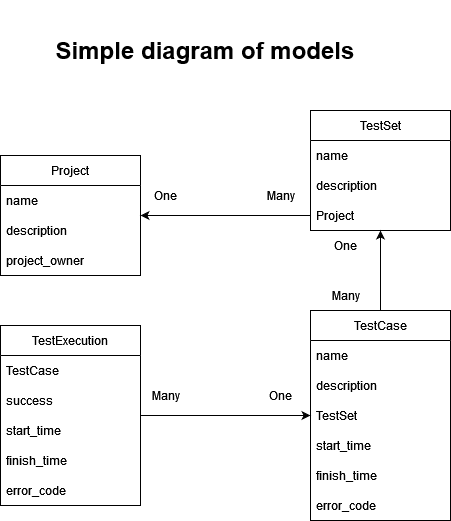

The diagram above was exported from draw.io. Its source (the exported page's mxGraphModel, read from the mxfile embedded in the PNG):
<mxGraphModel dx="855" dy="1132" grid="1" gridSize="10" guides="1" tooltips="1" connect="1" arrows="1" fold="1" page="1" pageScale="1" pageWidth="850" pageHeight="1100" math="0" shadow="0" extFonts="Permanent Marker^https://fonts.googleapis.com/css?family=Permanent+Marker">
  <root>
    <mxCell id="0" />
    <mxCell id="1" parent="0" />
    <mxCell id="YJHRBUtJpjxgZWYZYIQi-1" value="Project" style="swimlane;fontStyle=0;childLayout=stackLayout;horizontal=1;startSize=30;horizontalStack=0;resizeParent=1;resizeParentMax=0;resizeLast=0;collapsible=1;marginBottom=0;" vertex="1" parent="1">
      <mxGeometry x="190" y="345" width="140" height="120" as="geometry" />
    </mxCell>
    <mxCell id="YJHRBUtJpjxgZWYZYIQi-2" value="name" style="text;strokeColor=none;fillColor=none;align=left;verticalAlign=middle;spacingLeft=4;spacingRight=4;overflow=hidden;points=[[0,0.5],[1,0.5]];portConstraint=eastwest;rotatable=0;" vertex="1" parent="YJHRBUtJpjxgZWYZYIQi-1">
      <mxGeometry y="30" width="140" height="30" as="geometry" />
    </mxCell>
    <mxCell id="YJHRBUtJpjxgZWYZYIQi-3" value="description    " style="text;strokeColor=none;fillColor=none;align=left;verticalAlign=middle;spacingLeft=4;spacingRight=4;overflow=hidden;points=[[0,0.5],[1,0.5]];portConstraint=eastwest;rotatable=0;" vertex="1" parent="YJHRBUtJpjxgZWYZYIQi-1">
      <mxGeometry y="60" width="140" height="30" as="geometry" />
    </mxCell>
    <mxCell id="YJHRBUtJpjxgZWYZYIQi-4" value="project_owner" style="text;strokeColor=none;fillColor=none;align=left;verticalAlign=middle;spacingLeft=4;spacingRight=4;overflow=hidden;points=[[0,0.5],[1,0.5]];portConstraint=eastwest;rotatable=0;" vertex="1" parent="YJHRBUtJpjxgZWYZYIQi-1">
      <mxGeometry y="90" width="140" height="30" as="geometry" />
    </mxCell>
    <mxCell id="YJHRBUtJpjxgZWYZYIQi-5" value="&lt;h1&gt;Simple diagram of models&lt;/h1&gt;" style="text;html=1;align=center;verticalAlign=middle;whiteSpace=wrap;rounded=0;perimeterSpacing=0;glass=0;fillColor=none;" vertex="1" parent="1">
      <mxGeometry x="220" y="190" width="350" height="100" as="geometry" />
    </mxCell>
    <mxCell id="YJHRBUtJpjxgZWYZYIQi-19" style="edgeStyle=orthogonalEdgeStyle;rounded=0;orthogonalLoop=1;jettySize=auto;html=1;" edge="1" parent="1" source="YJHRBUtJpjxgZWYZYIQi-7" target="YJHRBUtJpjxgZWYZYIQi-13">
      <mxGeometry relative="1" as="geometry" />
    </mxCell>
    <mxCell id="YJHRBUtJpjxgZWYZYIQi-7" value="TestExecution" style="swimlane;fontStyle=0;childLayout=stackLayout;horizontal=1;startSize=30;horizontalStack=0;resizeParent=1;resizeParentMax=0;resizeLast=0;collapsible=1;marginBottom=0;" vertex="1" parent="1">
      <mxGeometry x="190" y="515" width="140" height="180" as="geometry" />
    </mxCell>
    <mxCell id="YJHRBUtJpjxgZWYZYIQi-8" value="TestCase" style="text;strokeColor=none;fillColor=none;align=left;verticalAlign=middle;spacingLeft=4;spacingRight=4;overflow=hidden;points=[[0,0.5],[1,0.5]];portConstraint=eastwest;rotatable=0;" vertex="1" parent="YJHRBUtJpjxgZWYZYIQi-7">
      <mxGeometry y="30" width="140" height="30" as="geometry" />
    </mxCell>
    <mxCell id="YJHRBUtJpjxgZWYZYIQi-12" value="success" style="text;strokeColor=none;fillColor=none;align=left;verticalAlign=middle;spacingLeft=4;spacingRight=4;overflow=hidden;points=[[0,0.5],[1,0.5]];portConstraint=eastwest;rotatable=0;" vertex="1" parent="YJHRBUtJpjxgZWYZYIQi-7">
      <mxGeometry y="60" width="140" height="30" as="geometry" />
    </mxCell>
    <mxCell id="YJHRBUtJpjxgZWYZYIQi-9" value="start_time" style="text;strokeColor=none;fillColor=none;align=left;verticalAlign=middle;spacingLeft=4;spacingRight=4;overflow=hidden;points=[[0,0.5],[1,0.5]];portConstraint=eastwest;rotatable=0;" vertex="1" parent="YJHRBUtJpjxgZWYZYIQi-7">
      <mxGeometry y="90" width="140" height="30" as="geometry" />
    </mxCell>
    <mxCell id="YJHRBUtJpjxgZWYZYIQi-10" value="finish_time" style="text;strokeColor=none;fillColor=none;align=left;verticalAlign=middle;spacingLeft=4;spacingRight=4;overflow=hidden;points=[[0,0.5],[1,0.5]];portConstraint=eastwest;rotatable=0;" vertex="1" parent="YJHRBUtJpjxgZWYZYIQi-7">
      <mxGeometry y="120" width="140" height="30" as="geometry" />
    </mxCell>
    <mxCell id="YJHRBUtJpjxgZWYZYIQi-11" value="error_code" style="text;strokeColor=none;fillColor=none;align=left;verticalAlign=middle;spacingLeft=4;spacingRight=4;overflow=hidden;points=[[0,0.5],[1,0.5]];portConstraint=eastwest;rotatable=0;" vertex="1" parent="YJHRBUtJpjxgZWYZYIQi-7">
      <mxGeometry y="150" width="140" height="30" as="geometry" />
    </mxCell>
    <mxCell id="YJHRBUtJpjxgZWYZYIQi-30" style="edgeStyle=orthogonalEdgeStyle;rounded=0;orthogonalLoop=1;jettySize=auto;html=1;entryX=0.5;entryY=1;entryDx=0;entryDy=0;" edge="1" parent="1" source="YJHRBUtJpjxgZWYZYIQi-13" target="YJHRBUtJpjxgZWYZYIQi-20">
      <mxGeometry relative="1" as="geometry" />
    </mxCell>
    <mxCell id="YJHRBUtJpjxgZWYZYIQi-13" value="TestCase" style="swimlane;fontStyle=0;childLayout=stackLayout;horizontal=1;startSize=30;horizontalStack=0;resizeParent=1;resizeParentMax=0;resizeLast=0;collapsible=1;marginBottom=0;" vertex="1" parent="1">
      <mxGeometry x="500" y="500" width="140" height="210" as="geometry" />
    </mxCell>
    <mxCell id="YJHRBUtJpjxgZWYZYIQi-14" value="name" style="text;strokeColor=none;fillColor=none;align=left;verticalAlign=middle;spacingLeft=4;spacingRight=4;overflow=hidden;points=[[0,0.5],[1,0.5]];portConstraint=eastwest;rotatable=0;" vertex="1" parent="YJHRBUtJpjxgZWYZYIQi-13">
      <mxGeometry y="30" width="140" height="30" as="geometry" />
    </mxCell>
    <mxCell id="YJHRBUtJpjxgZWYZYIQi-15" value="description" style="text;strokeColor=none;fillColor=none;align=left;verticalAlign=middle;spacingLeft=4;spacingRight=4;overflow=hidden;points=[[0,0.5],[1,0.5]];portConstraint=eastwest;rotatable=0;" vertex="1" parent="YJHRBUtJpjxgZWYZYIQi-13">
      <mxGeometry y="60" width="140" height="30" as="geometry" />
    </mxCell>
    <mxCell id="YJHRBUtJpjxgZWYZYIQi-27" value="TestSet" style="text;strokeColor=none;fillColor=none;align=left;verticalAlign=middle;spacingLeft=4;spacingRight=4;overflow=hidden;points=[[0,0.5],[1,0.5]];portConstraint=eastwest;rotatable=0;" vertex="1" parent="YJHRBUtJpjxgZWYZYIQi-13">
      <mxGeometry y="90" width="140" height="30" as="geometry" />
    </mxCell>
    <mxCell id="YJHRBUtJpjxgZWYZYIQi-16" value="start_time" style="text;strokeColor=none;fillColor=none;align=left;verticalAlign=middle;spacingLeft=4;spacingRight=4;overflow=hidden;points=[[0,0.5],[1,0.5]];portConstraint=eastwest;rotatable=0;" vertex="1" parent="YJHRBUtJpjxgZWYZYIQi-13">
      <mxGeometry y="120" width="140" height="30" as="geometry" />
    </mxCell>
    <mxCell id="YJHRBUtJpjxgZWYZYIQi-17" value="finish_time" style="text;strokeColor=none;fillColor=none;align=left;verticalAlign=middle;spacingLeft=4;spacingRight=4;overflow=hidden;points=[[0,0.5],[1,0.5]];portConstraint=eastwest;rotatable=0;" vertex="1" parent="YJHRBUtJpjxgZWYZYIQi-13">
      <mxGeometry y="150" width="140" height="30" as="geometry" />
    </mxCell>
    <mxCell id="YJHRBUtJpjxgZWYZYIQi-18" value="error_code" style="text;strokeColor=none;fillColor=none;align=left;verticalAlign=middle;spacingLeft=4;spacingRight=4;overflow=hidden;points=[[0,0.5],[1,0.5]];portConstraint=eastwest;rotatable=0;" vertex="1" parent="YJHRBUtJpjxgZWYZYIQi-13">
      <mxGeometry y="180" width="140" height="30" as="geometry" />
    </mxCell>
    <mxCell id="YJHRBUtJpjxgZWYZYIQi-20" value="TestSet" style="swimlane;fontStyle=0;childLayout=stackLayout;horizontal=1;startSize=30;horizontalStack=0;resizeParent=1;resizeParentMax=0;resizeLast=0;collapsible=1;marginBottom=0;" vertex="1" parent="1">
      <mxGeometry x="500" y="300" width="140" height="120" as="geometry" />
    </mxCell>
    <mxCell id="YJHRBUtJpjxgZWYZYIQi-21" value="name" style="text;strokeColor=none;fillColor=none;align=left;verticalAlign=middle;spacingLeft=4;spacingRight=4;overflow=hidden;points=[[0,0.5],[1,0.5]];portConstraint=eastwest;rotatable=0;" vertex="1" parent="YJHRBUtJpjxgZWYZYIQi-20">
      <mxGeometry y="30" width="140" height="30" as="geometry" />
    </mxCell>
    <mxCell id="YJHRBUtJpjxgZWYZYIQi-22" value="description    " style="text;strokeColor=none;fillColor=none;align=left;verticalAlign=middle;spacingLeft=4;spacingRight=4;overflow=hidden;points=[[0,0.5],[1,0.5]];portConstraint=eastwest;rotatable=0;" vertex="1" parent="YJHRBUtJpjxgZWYZYIQi-20">
      <mxGeometry y="60" width="140" height="30" as="geometry" />
    </mxCell>
    <mxCell id="YJHRBUtJpjxgZWYZYIQi-23" value="Project" style="text;strokeColor=none;fillColor=none;align=left;verticalAlign=middle;spacingLeft=4;spacingRight=4;overflow=hidden;points=[[0,0.5],[1,0.5]];portConstraint=eastwest;rotatable=0;" vertex="1" parent="YJHRBUtJpjxgZWYZYIQi-20">
      <mxGeometry y="90" width="140" height="30" as="geometry" />
    </mxCell>
    <mxCell id="YJHRBUtJpjxgZWYZYIQi-25" value="One" style="text;html=1;align=center;verticalAlign=middle;resizable=0;points=[];autosize=1;strokeColor=none;fillColor=none;" vertex="1" parent="1">
      <mxGeometry x="445" y="570" width="50" height="30" as="geometry" />
    </mxCell>
    <mxCell id="YJHRBUtJpjxgZWYZYIQi-26" value="Many" style="text;html=1;align=center;verticalAlign=middle;resizable=0;points=[];autosize=1;strokeColor=none;fillColor=none;" vertex="1" parent="1">
      <mxGeometry x="330" y="570" width="50" height="30" as="geometry" />
    </mxCell>
    <mxCell id="YJHRBUtJpjxgZWYZYIQi-28" style="edgeStyle=orthogonalEdgeStyle;rounded=0;orthogonalLoop=1;jettySize=auto;html=1;entryX=1;entryY=0.5;entryDx=0;entryDy=0;" edge="1" parent="1" source="YJHRBUtJpjxgZWYZYIQi-23" target="YJHRBUtJpjxgZWYZYIQi-1">
      <mxGeometry relative="1" as="geometry" />
    </mxCell>
    <mxCell id="YJHRBUtJpjxgZWYZYIQi-31" value="Many" style="text;html=1;align=center;verticalAlign=middle;resizable=0;points=[];autosize=1;strokeColor=none;fillColor=none;" vertex="1" parent="1">
      <mxGeometry x="510" y="470" width="50" height="30" as="geometry" />
    </mxCell>
    <mxCell id="YJHRBUtJpjxgZWYZYIQi-32" value="One" style="text;html=1;align=center;verticalAlign=middle;resizable=0;points=[];autosize=1;strokeColor=none;fillColor=none;" vertex="1" parent="1">
      <mxGeometry x="510" y="420" width="50" height="30" as="geometry" />
    </mxCell>
    <mxCell id="YJHRBUtJpjxgZWYZYIQi-34" value="Many" style="text;html=1;align=center;verticalAlign=middle;resizable=0;points=[];autosize=1;strokeColor=none;fillColor=none;" vertex="1" parent="1">
      <mxGeometry x="445" y="370" width="50" height="30" as="geometry" />
    </mxCell>
    <mxCell id="YJHRBUtJpjxgZWYZYIQi-35" value="One" style="text;html=1;align=center;verticalAlign=middle;resizable=0;points=[];autosize=1;strokeColor=none;fillColor=none;" vertex="1" parent="1">
      <mxGeometry x="330" y="370" width="50" height="30" as="geometry" />
    </mxCell>
  </root>
</mxGraphModel>